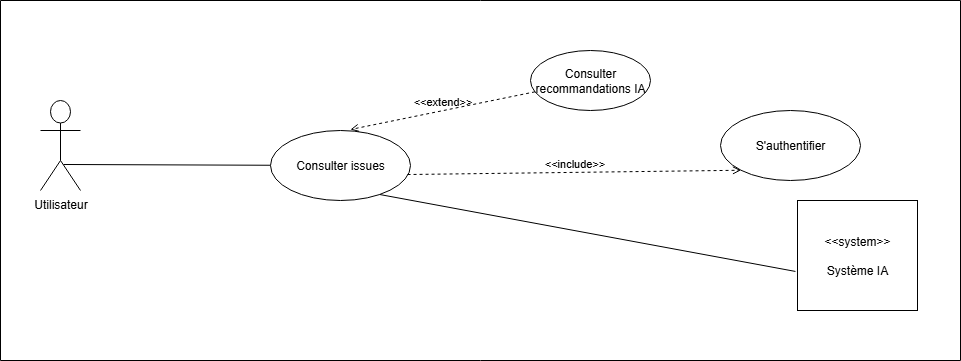

The diagram above was exported from draw.io. Its source (the exported page's mxGraphModel, read from the mxfile embedded in the PNG):
<mxGraphModel dx="1109" dy="432" grid="1" gridSize="10" guides="1" tooltips="1" connect="1" arrows="1" fold="1" page="1" pageScale="1" pageWidth="827" pageHeight="1169" math="0" shadow="0">
  <root>
    <mxCell id="0" />
    <mxCell id="1" parent="0" />
    <mxCell id="ixnfOMM-d2tmj1PJebGK-43" value="" style="swimlane;startSize=0;" parent="1" vertex="1">
      <mxGeometry x="30" y="370" width="960" height="360" as="geometry" />
    </mxCell>
    <mxCell id="SAmc6yc_-JRBEwYeBXq7-4" value="&amp;lt;&amp;lt;system&amp;gt;&amp;gt;&lt;div&gt;&lt;br&gt;&lt;/div&gt;&lt;div&gt;Système IA&lt;/div&gt;" style="rounded=0;whiteSpace=wrap;html=1;" parent="ixnfOMM-d2tmj1PJebGK-43" vertex="1">
      <mxGeometry x="797" y="200" width="120" height="110" as="geometry" />
    </mxCell>
    <mxCell id="ixnfOMM-d2tmj1PJebGK-6" value="Consulter issues" style="ellipse;whiteSpace=wrap;html=1;" parent="ixnfOMM-d2tmj1PJebGK-43" vertex="1">
      <mxGeometry x="270" y="130" width="140" height="70" as="geometry" />
    </mxCell>
    <mxCell id="SAmc6yc_-JRBEwYeBXq7-7" value="" style="endArrow=none;html=1;rounded=0;entryX=-0.017;entryY=0.645;entryDx=0;entryDy=0;entryPerimeter=0;exitX=0.779;exitY=0.914;exitDx=0;exitDy=0;exitPerimeter=0;" parent="ixnfOMM-d2tmj1PJebGK-43" source="ixnfOMM-d2tmj1PJebGK-6" target="SAmc6yc_-JRBEwYeBXq7-4" edge="1">
      <mxGeometry width="50" height="50" relative="1" as="geometry">
        <mxPoint x="410" y="384.98" as="sourcePoint" />
        <mxPoint x="779.02" y="380" as="targetPoint" />
      </mxGeometry>
    </mxCell>
    <mxCell id="ixnfOMM-d2tmj1PJebGK-1" value="Utilisateur" style="shape=umlActor;verticalLabelPosition=bottom;verticalAlign=top;html=1;" parent="ixnfOMM-d2tmj1PJebGK-43" vertex="1">
      <mxGeometry x="40" y="100" width="40" height="90" as="geometry" />
    </mxCell>
    <mxCell id="DpV44j0cpj_1OoLgaYFL-1" value="" style="endArrow=none;html=1;rounded=0;exitX=0.575;exitY=0.711;exitDx=0;exitDy=0;exitPerimeter=0;" edge="1" parent="ixnfOMM-d2tmj1PJebGK-43" source="ixnfOMM-d2tmj1PJebGK-1" target="ixnfOMM-d2tmj1PJebGK-6">
      <mxGeometry relative="1" as="geometry">
        <mxPoint x="190" y="385" as="sourcePoint" />
        <mxPoint x="420" y="330" as="targetPoint" />
      </mxGeometry>
    </mxCell>
    <mxCell id="ixnfOMM-d2tmj1PJebGK-39" value="Consulter recommandations IA" style="ellipse;whiteSpace=wrap;html=1;" parent="ixnfOMM-d2tmj1PJebGK-43" vertex="1">
      <mxGeometry x="530" y="50" width="120" height="60" as="geometry" />
    </mxCell>
    <mxCell id="ixnfOMM-d2tmj1PJebGK-40" value="&amp;lt;&amp;lt;extend&amp;gt;&amp;gt;" style="html=1;verticalAlign=bottom;labelBackgroundColor=none;endArrow=open;endFill=0;dashed=1;rounded=0;entryX=0.571;entryY=-0.014;entryDx=0;entryDy=0;entryPerimeter=0;" parent="ixnfOMM-d2tmj1PJebGK-43" source="ixnfOMM-d2tmj1PJebGK-39" target="ixnfOMM-d2tmj1PJebGK-6" edge="1">
      <mxGeometry width="160" relative="1" as="geometry">
        <mxPoint x="310" y="380" as="sourcePoint" />
        <mxPoint x="470" y="380" as="targetPoint" />
      </mxGeometry>
    </mxCell>
    <mxCell id="ixnfOMM-d2tmj1PJebGK-11" value="S'authentifier" style="ellipse;whiteSpace=wrap;html=1;" parent="ixnfOMM-d2tmj1PJebGK-43" vertex="1">
      <mxGeometry x="720" y="110" width="140" height="70" as="geometry" />
    </mxCell>
    <mxCell id="ixnfOMM-d2tmj1PJebGK-17" value="&amp;lt;&amp;lt;include&amp;gt;&amp;gt;" style="html=1;verticalAlign=bottom;labelBackgroundColor=none;endArrow=open;endFill=0;dashed=1;rounded=0;exitX=0.979;exitY=0.629;exitDx=0;exitDy=0;exitPerimeter=0;entryX=0;entryY=1;entryDx=0;entryDy=0;" parent="ixnfOMM-d2tmj1PJebGK-43" source="ixnfOMM-d2tmj1PJebGK-6" target="ixnfOMM-d2tmj1PJebGK-11" edge="1">
      <mxGeometry width="160" relative="1" as="geometry">
        <mxPoint x="570" y="350" as="sourcePoint" />
        <mxPoint x="770" y="350" as="targetPoint" />
      </mxGeometry>
    </mxCell>
  </root>
</mxGraphModel>